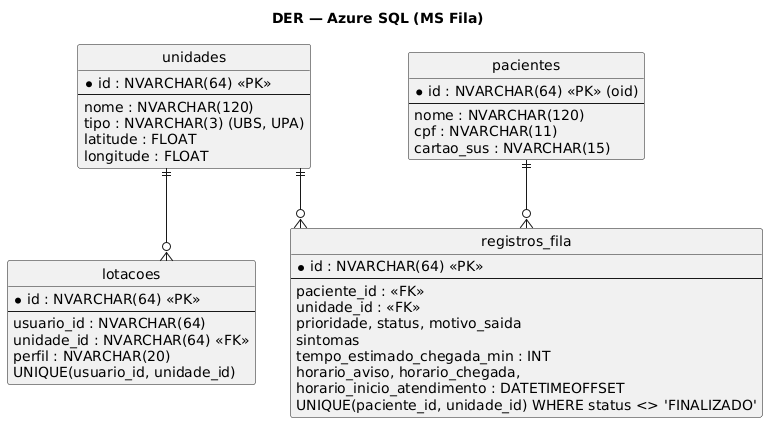

The diagram above was rendered by PlantUML. Its source (embedded in the PNG):
@startuml der-sql
title DER — Azure SQL (MS Fila)
hide circle
skinparam linetype ortho
entity "unidades" as u {
  * id : NVARCHAR(64) <<PK>>
  --
  nome : NVARCHAR(120)
  tipo : NVARCHAR(3) (UBS, UPA)
  latitude : FLOAT
  longitude : FLOAT
}
entity "lotacoes" as l {
  * id : NVARCHAR(64) <<PK>>
  --
  usuario_id : NVARCHAR(64)
  unidade_id : NVARCHAR(64) <<FK>>
  perfil : NVARCHAR(20)
  UNIQUE(usuario_id, unidade_id)
}
entity "pacientes" as p {
  * id : NVARCHAR(64) <<PK>> (oid)
  --
  nome : NVARCHAR(120)
  cpf : NVARCHAR(11)
  cartao_sus : NVARCHAR(15)
}
entity "registros_fila" as r {
  * id : NVARCHAR(64) <<PK>>
  --
  paciente_id : <<FK>>
  unidade_id : <<FK>>
  prioridade, status, motivo_saida
  sintomas
  tempo_estimado_chegada_min : INT
  horario_aviso, horario_chegada,
  horario_inicio_atendimento : DATETIMEOFFSET
  UNIQUE(paciente_id, unidade_id) WHERE status <> 'FINALIZADO'
}
u ||--o{ l
u ||--o{ r
p ||--o{ r
@enduml